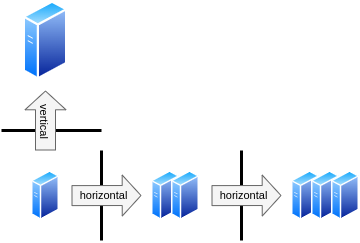

The diagram above was exported from draw.io. Its source (the exported page's mxGraphModel, read from the mxfile embedded in the PNG):
<mxGraphModel dx="255" dy="665" grid="1" gridSize="10" guides="1" tooltips="1" connect="1" arrows="1" fold="1" page="1" pageScale="1" pageWidth="827" pageHeight="1169" math="0" shadow="0">
  <root>
    <mxCell id="0" />
    <mxCell id="1" parent="0" />
    <mxCell id="12" value="" style="endArrow=none;html=1;strokeWidth=3;" edge="1" parent="1">
      <mxGeometry width="50" height="50" relative="1" as="geometry">
        <mxPoint x="90" y="350" as="sourcePoint" />
        <mxPoint x="190" y="350" as="targetPoint" />
      </mxGeometry>
    </mxCell>
    <mxCell id="2" value="" style="aspect=fixed;perimeter=ellipsePerimeter;html=1;align=center;shadow=0;dashed=0;spacingTop=3;image;image=img/lib/active_directory/generic_server.svg;" vertex="1" parent="1">
      <mxGeometry x="120" y="390" width="28.000000000000004" height="50" as="geometry" />
    </mxCell>
    <mxCell id="4" value="" style="endArrow=none;html=1;strokeWidth=3;" edge="1" parent="1">
      <mxGeometry width="50" height="50" relative="1" as="geometry">
        <mxPoint x="190" y="460" as="sourcePoint" />
        <mxPoint x="190" y="370" as="targetPoint" />
      </mxGeometry>
    </mxCell>
    <mxCell id="5" value="" style="shape=flexArrow;endArrow=classic;html=1;strokeWidth=1;fillColor=#f5f5f5;strokeColor=#666666;width=20;endSize=5.9314285714285715;" edge="1" parent="1">
      <mxGeometry width="50" height="50" relative="1" as="geometry">
        <mxPoint x="160" y="415.12" as="sourcePoint" />
        <mxPoint x="230" y="415" as="targetPoint" />
      </mxGeometry>
    </mxCell>
    <mxCell id="8" value="horizontal" style="edgeLabel;html=1;align=center;verticalAlign=middle;resizable=0;points=[];labelBackgroundColor=none;" vertex="1" connectable="0" parent="5">
      <mxGeometry x="-0.5831" y="-1" relative="1" as="geometry">
        <mxPoint x="17" y="-1" as="offset" />
      </mxGeometry>
    </mxCell>
    <mxCell id="6" value="" style="aspect=fixed;perimeter=ellipsePerimeter;html=1;align=center;shadow=0;dashed=0;spacingTop=3;image;image=img/lib/active_directory/generic_server.svg;" vertex="1" parent="1">
      <mxGeometry x="240" y="390" width="28.000000000000004" height="50" as="geometry" />
    </mxCell>
    <mxCell id="7" value="" style="aspect=fixed;perimeter=ellipsePerimeter;html=1;align=center;shadow=0;dashed=0;spacingTop=3;image;image=img/lib/active_directory/generic_server.svg;" vertex="1" parent="1">
      <mxGeometry x="260" y="390" width="28.000000000000004" height="50" as="geometry" />
    </mxCell>
    <mxCell id="9" value="" style="aspect=fixed;perimeter=ellipsePerimeter;html=1;align=center;shadow=0;dashed=0;spacingTop=3;image;image=img/lib/active_directory/generic_server.svg;" vertex="1" parent="1">
      <mxGeometry x="111.6" y="220" width="44.8" height="80" as="geometry" />
    </mxCell>
    <mxCell id="10" value="" style="shape=flexArrow;endArrow=classic;html=1;strokeWidth=1;fillColor=#f5f5f5;strokeColor=#666666;width=20;endSize=5.9314285714285715;" edge="1" parent="1">
      <mxGeometry width="50" height="50" relative="1" as="geometry">
        <mxPoint x="134" y="370" as="sourcePoint" />
        <mxPoint x="134" y="310" as="targetPoint" />
        <Array as="points" />
      </mxGeometry>
    </mxCell>
    <mxCell id="11" value="vertical" style="edgeLabel;html=1;align=center;verticalAlign=middle;resizable=0;points=[];labelBackgroundColor=none;rotation=90;horizontal=1;" vertex="1" connectable="0" parent="10">
      <mxGeometry x="-0.5831" y="-1" relative="1" as="geometry">
        <mxPoint x="-1" y="-17" as="offset" />
      </mxGeometry>
    </mxCell>
    <mxCell id="14" value="" style="endArrow=none;html=1;strokeWidth=3;" edge="1" parent="1">
      <mxGeometry width="50" height="50" relative="1" as="geometry">
        <mxPoint x="330" y="460" as="sourcePoint" />
        <mxPoint x="330" y="370" as="targetPoint" />
      </mxGeometry>
    </mxCell>
    <mxCell id="15" value="" style="shape=flexArrow;endArrow=classic;html=1;strokeWidth=1;fillColor=#f5f5f5;strokeColor=#666666;width=20;endSize=5.9314285714285715;" edge="1" parent="1">
      <mxGeometry width="50" height="50" relative="1" as="geometry">
        <mxPoint x="300" y="415.1199999999999" as="sourcePoint" />
        <mxPoint x="370" y="415" as="targetPoint" />
      </mxGeometry>
    </mxCell>
    <mxCell id="16" value="horizontal" style="edgeLabel;html=1;align=center;verticalAlign=middle;resizable=0;points=[];labelBackgroundColor=none;" vertex="1" connectable="0" parent="15">
      <mxGeometry x="-0.5831" y="-1" relative="1" as="geometry">
        <mxPoint x="17" y="-1" as="offset" />
      </mxGeometry>
    </mxCell>
    <mxCell id="17" value="" style="aspect=fixed;perimeter=ellipsePerimeter;html=1;align=center;shadow=0;dashed=0;spacingTop=3;image;image=img/lib/active_directory/generic_server.svg;" vertex="1" parent="1">
      <mxGeometry x="380" y="390" width="28.000000000000004" height="50" as="geometry" />
    </mxCell>
    <mxCell id="18" value="" style="aspect=fixed;perimeter=ellipsePerimeter;html=1;align=center;shadow=0;dashed=0;spacingTop=3;image;image=img/lib/active_directory/generic_server.svg;" vertex="1" parent="1">
      <mxGeometry x="400" y="390" width="28.000000000000004" height="50" as="geometry" />
    </mxCell>
    <mxCell id="19" value="" style="aspect=fixed;perimeter=ellipsePerimeter;html=1;align=center;shadow=0;dashed=0;spacingTop=3;image;image=img/lib/active_directory/generic_server.svg;" vertex="1" parent="1">
      <mxGeometry x="420" y="390" width="28.000000000000004" height="50" as="geometry" />
    </mxCell>
  </root>
</mxGraphModel>